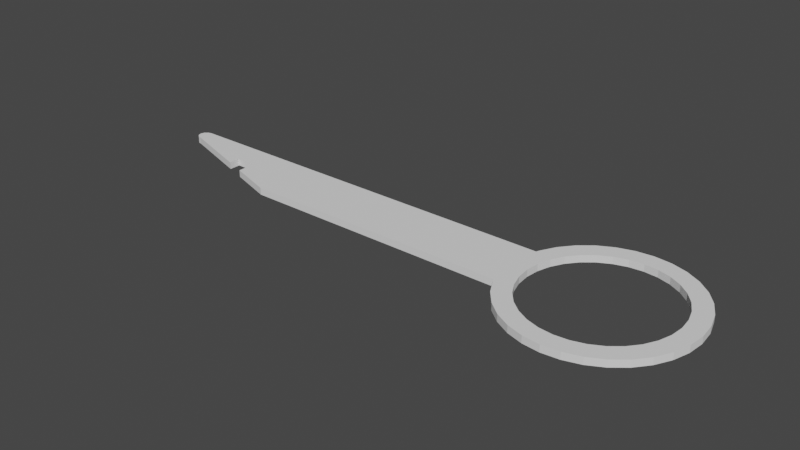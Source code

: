 # Source: 4k.blend  (saved by Blender 2.91.10; exported with 4.5.12 LTS)
import bpy
from mathutils import Matrix  # noqa: F401  (used for matrix-valued properties, if any)

bpy.ops.wm.read_factory_settings(use_empty=True)
scene = bpy.context.scene
scene.name = 'Scene'

# ---- collections
col_collection = bpy.data.collections.new('Collection'); scene.collection.children.link(col_collection)

# ---- world
world_world = bpy.data.worlds.new('World'); scene.world = world_world
world_world.use_nodes = True; world_world.node_tree.nodes.clear()
_N = world_world.node_tree.nodes; _L = world_world.node_tree.links
n0 = _N.new('ShaderNodeOutputWorld'); n0.name = 'World Output'; n0.location = (300, 300)
n1 = _N.new('ShaderNodeBackground'); n1.name = 'Background'; n1.location = (10, 300)
n1.inputs[0].default_value = (0.05088, 0.05088, 0.05088, 1.0)
_L.new(n1.outputs[0], n0.inputs[0])
n0.is_active_output = True
world_world.color = (0.05088, 0.05088, 0.05088)
world_world.use_sun_shadow = False
world_world.sun_shadow_jitter_overblur = 0.0

# ---- meshes
me_radioextractionkey = bpy.data.meshes.new('RadioExtractionKey')
me_radioextractionkey.from_pydata([(-10.0, -2.3, 1.002), (-9.833, -2.85, 1.002), (-9.833, -1.75, 1.002), (-9.375, -1.347, 1.002), (-9.375, -3.253, 1.002), (-8.997, -1.258, 1.002), (-8.886, -3.369, 1.002), (-9.375, -3.253, 0.0), (-8.886, -3.369, 0.0), (-9.833, -2.85, 0.0), (-10.0, -2.3, 0.0), (-9.833, -1.75, 0.0), (-9.375, -1.347, 0.0), (-8.997, -1.2, 1.002), (-8.997, -1.2, -0.0006675), (-8.997, -1.258, 0.0), (50.0, -10.0, -0.0006675), (50.0, -10.0, 0.0), (49.93, -10.0, 0.0), (49.93, -10.0, 1.002), (11.0, -10.0, 1.002), (11.0, -10.0, -0.0006675), (50.0, -1.2, 0.0), (50.0, -1.2, -0.0006675), (49.93, -1.2, 0.0), (66.38, 5.949, 0.0), (68.54, 4.794, 0.0), (67.16, 2.715, 0.0), (70.44, 3.239, 0.0), (68.67, 1.471, 0.0), (71.99, 1.345, 0.0), (69.92, -0.044, 0.0), (56.04, 2.715, 0.0), (54.53, 1.471, 0.0), (52.76, 3.239, 0.0), (53.28, -0.044, 0.0), (51.21, 1.345, 0.0), (54.65, 4.794, 0.0), (56.82, 5.949, 0.0), (57.77, 3.639, 0.0), (59.16, 6.66, 0.0), (59.65, 4.208, 0.0), (61.6, 6.9, 0.0), (61.6, 4.4, 0.0), (63.55, 4.208, 0.0), (64.04, 6.66, 0.0), (65.43, 3.639, 0.0), (73.15, -0.816, 0.0), (53.28, -11.16, 0.0), (52.76, -14.44, 0.0), (51.21, -12.55, 0.0), (50.05, -10.38, 0.0), (52.36, -9.427, 0.0), (63.55, -15.41, 0.0), (61.6, -18.1, 0.0), (61.6, -15.6, 0.0), (64.04, -17.86, 0.0), (59.16, -17.86, 0.0), (59.65, -15.41, 0.0), (68.67, 1.471, 1.002), (70.44, 3.239, 1.002), (67.16, 2.715, 1.002), (68.54, 4.794, 1.002), (66.38, 5.949, 1.002), (65.43, 3.639, 1.002), (54.65, 4.794, 1.002), (52.76, 3.239, 1.002), (56.04, 2.715, 1.002), (57.77, 3.639, 1.002), (56.82, 5.949, 1.002), (59.65, 4.208, 1.002), (59.16, 6.66, 1.002), (54.53, 1.471, 1.002), (51.21, 1.345, 1.002), (53.28, -0.044, 1.002), (61.6, 4.4, 1.002), (61.6, 6.9, 1.002), (63.55, 4.208, 1.002), (64.04, 6.66, 1.002), (70.84, -1.773, 1.002), (73.15, -0.816, 1.002), (69.92, -0.044, 1.002), (71.41, -3.649, 1.002), (73.86, -3.161, 1.002), (71.99, 1.345, 1.002), (71.6, -5.6, 1.002), (74.1, -5.6, 1.002), (71.41, -7.551, 1.002), (73.86, -8.039, 1.002), (69.92, -11.16, 1.002), (73.15, -10.38, 1.002), (70.84, -9.427, 1.002), (68.67, -12.67, 1.002), (70.44, -14.44, 1.002), (68.54, -15.99, 1.002), (67.16, -13.91, 1.002), (71.99, -12.55, 1.002), (70.84, -1.773, 0.0), (71.41, -3.649, 0.0), (73.86, -3.161, 0.0), (74.1, -5.6, 0.0), (71.6, -5.6, 0.0), (71.41, -7.551, 0.0), (73.86, -8.039, 0.0), (70.84, -9.427, 0.0), (73.15, -10.38, 0.0), (69.92, -11.16, 0.0), (71.99, -12.55, 0.0), (70.44, -14.44, 0.0), (68.67, -12.67, 0.0), (67.16, -13.91, 0.0), (68.54, -15.99, 0.0), (66.38, -17.15, 0.0), (65.43, -14.84, 0.0), (51.79, -7.551, 0.0), (51.6, -5.6, 0.0), (51.79, -3.649, 0.0), (52.36, -1.773, 0.0), (50.05, -0.816, 0.0), (56.82, -17.15, 0.0), (57.77, -14.84, 0.0), (54.65, -15.99, 0.0), (56.04, -13.91, 0.0), (54.53, -12.67, 0.0), (51.79, -3.649, 1.002), (51.6, -5.6, 1.002), (52.36, -1.773, 1.002), (50.05, -10.38, 1.002), (51.21, -12.55, 1.002), (52.76, -14.44, 1.002), (54.65, -15.99, 1.002), (56.82, -17.15, 1.002), (59.65, -15.41, 1.002), (61.6, -15.6, 1.002), (57.77, -14.84, 1.002), (56.04, -13.91, 1.002), (54.53, -12.67, 1.002), (53.28, -11.16, 1.002), (52.36, -9.427, 1.002), (65.43, -14.84, 1.002), (63.55, -15.41, 1.002), (61.6, -18.1, 1.002), (64.04, -17.86, 1.002), (66.38, -17.15, 1.002), (59.16, -17.86, 1.002), (49.93, -1.2, 1.002), (50.05, -0.816, 1.002), (51.79, -7.551, 1.002), (4.503, -5.197, 1.002), (4.503, -7.834, -0.0006675), (4.503, -5.197, -0.0006675), (1.497, -6.831, -0.0006675), (-8.997, -3.332, -0.0006675), (1.497, -5.197, -0.0006675), (4.503, -7.834, 1.002), (1.497, -5.197, 1.002), (1.497, -6.831, 1.002), (-8.997, -3.332, 0.0)], [], [(0, 1, 2), (3, 2, 1), (1, 4, 3), (5, 3, 4), (4, 6, 5), (4, 7, 8), (4, 8, 6), (7, 4, 9), (1, 9, 4), (0, 10, 9), (0, 9, 1), (2, 11, 10), (2, 10, 0), (3, 12, 11), (3, 11, 2), (13, 14, 15), (13, 15, 5), (5, 15, 12), (5, 12, 3), (16, 17, 18), (19, 20, 18), (16, 18, 21), (22, 23, 24), (23, 16, 21), (23, 17, 16), (22, 17, 23), (25, 26, 27), (26, 28, 27), (29, 27, 28), (30, 31, 28), (32, 33, 34), (33, 35, 34), (36, 34, 35), (34, 37, 32), (37, 38, 32), (39, 32, 38), (38, 40, 39), (41, 39, 40), (40, 42, 41), (43, 41, 42), (44, 43, 42), (42, 45, 44), (46, 44, 45), (45, 25, 46), (27, 46, 25), (29, 28, 31), (30, 47, 31), (48, 49, 50), (48, 50, 51), (18, 17, 51), (17, 52, 51), (48, 51, 52), (53, 54, 55), (56, 54, 53), (57, 58, 54), (59, 60, 61), (62, 63, 61), (64, 61, 63), (62, 61, 60), (65, 66, 67), (68, 69, 67), (70, 71, 68), (72, 67, 66), (73, 74, 66), (75, 76, 70), (77, 76, 75), (71, 69, 68), (65, 67, 69), (63, 78, 64), (71, 70, 76), (77, 64, 78), (76, 77, 78), (79, 80, 81), (81, 60, 59), (82, 83, 79), (84, 60, 81), (85, 86, 82), (84, 81, 80), (87, 86, 85), (80, 79, 83), (83, 82, 86), (86, 87, 88), (89, 90, 91), (92, 93, 89), (90, 88, 91), (87, 91, 88), (94, 93, 95), (90, 89, 96), (92, 95, 93), (96, 89, 93), (97, 31, 47), (98, 97, 99), (99, 97, 47), (99, 100, 98), (101, 98, 100), (102, 101, 100), (100, 103, 102), (104, 102, 103), (103, 105, 104), (106, 104, 105), (107, 108, 106), (105, 107, 106), (109, 106, 108), (110, 109, 108), (108, 111, 110), (111, 112, 110), (112, 56, 113), (113, 110, 112), (53, 113, 56), (114, 52, 17), (115, 114, 17), (17, 22, 115), (116, 115, 22), (117, 116, 22), (118, 36, 35), (35, 117, 118), (22, 118, 117), (24, 118, 22), (55, 54, 58), (119, 120, 57), (121, 122, 119), (58, 57, 120), (120, 119, 122), (121, 49, 122), (123, 122, 49), (48, 123, 49), (124, 125, 115), (124, 115, 116), (126, 124, 116), (126, 116, 117), (117, 35, 126), (74, 126, 35), (72, 74, 35), (72, 35, 33), (19, 18, 51), (19, 51, 127), (51, 50, 128), (51, 128, 127), (50, 49, 129), (50, 129, 128), (121, 130, 129), (121, 129, 49), (131, 130, 121), (131, 121, 119), (55, 58, 132), (55, 132, 133), (132, 58, 120), (132, 120, 134), (134, 120, 122), (134, 122, 135), (135, 122, 123), (135, 123, 136), (137, 136, 123), (137, 123, 48), (138, 137, 48), (138, 48, 52), (138, 52, 114), (113, 139, 95), (139, 113, 53), (139, 53, 140), (140, 53, 55), (140, 55, 133), (21, 18, 20), (141, 54, 56), (141, 56, 142), (143, 142, 56), (57, 144, 131), (57, 131, 119), (54, 141, 144), (54, 144, 57), (126, 145, 124), (74, 146, 126), (145, 126, 146), (73, 146, 74), (72, 66, 74), (137, 129, 136), (136, 129, 135), (19, 127, 138), (138, 147, 19), (137, 138, 127), (127, 128, 137), (129, 137, 128), (130, 135, 129), (141, 142, 140), (139, 143, 95), (144, 141, 132), (131, 144, 134), (130, 131, 135), (134, 135, 131), (132, 134, 144), (133, 132, 141), (148, 20, 145), (94, 95, 143), (142, 143, 139), (139, 140, 142), (140, 133, 141), (30, 84, 80), (30, 28, 60), (30, 60, 84), (28, 26, 62), (28, 62, 60), (26, 25, 63), (26, 63, 62), (61, 64, 27), (59, 61, 27), (59, 27, 29), (78, 63, 45), (25, 45, 63), (45, 42, 76), (45, 76, 78), (42, 40, 71), (42, 71, 76), (71, 38, 69), (40, 38, 71), (38, 37, 65), (38, 65, 69), (65, 34, 66), (37, 34, 65), (34, 36, 73), (34, 73, 66), (36, 118, 73), (67, 72, 33), (67, 33, 32), (68, 67, 32), (68, 32, 39), (70, 68, 39), (70, 39, 41), (75, 70, 41), (75, 41, 43), (77, 75, 43), (77, 43, 44), (64, 77, 44), (64, 44, 46), (64, 46, 27), (103, 100, 86), (103, 86, 88), (99, 83, 86), (99, 86, 100), (21, 149, 150), (151, 152, 153), (150, 153, 14), (154, 20, 148), (145, 20, 124), (19, 147, 20), (20, 147, 125), (155, 6, 156), (125, 124, 20), (21, 20, 154), (21, 154, 149), (151, 156, 8), (6, 8, 156), (151, 153, 155), (151, 155, 156), (148, 150, 149), (148, 149, 154), (150, 148, 155), (150, 155, 153), (23, 14, 24), (14, 23, 150), (14, 153, 152), (21, 150, 23), (157, 152, 8), (151, 8, 152), (14, 152, 15), (157, 15, 152), (10, 11, 9), (7, 157, 8), (157, 7, 12), (15, 157, 12), (7, 9, 12), (11, 12, 9), (14, 13, 24), (145, 13, 148), (13, 5, 155), (145, 24, 13), (148, 13, 155), (6, 155, 5), (83, 99, 80), (47, 80, 99), (80, 47, 30), (81, 59, 31), (29, 31, 59), (97, 79, 31), (81, 31, 79), (79, 97, 98), (79, 98, 82), (82, 98, 101), (82, 101, 85), (85, 101, 102), (85, 102, 87), (87, 102, 104), (112, 111, 94), (111, 108, 93), (111, 93, 94), (108, 107, 96), (108, 96, 93), (96, 105, 90), (107, 105, 96), (105, 103, 90), (88, 90, 103), (104, 91, 87), (106, 89, 104), (91, 104, 89), (89, 106, 109), (89, 109, 92), (92, 109, 110), (92, 110, 95), (113, 95, 110), (112, 143, 56), (94, 143, 112), (118, 146, 73), (118, 24, 145), (118, 145, 146), (147, 138, 114), (125, 147, 114), (125, 114, 115)])
me_radioextractionkey.use_remesh_fix_poles = True
me_radioextractionkey.use_remesh_preserve_attributes = False
me_radioextractionkey.use_mirror_vertex_groups = False
me_radioextractionkey.update()

# ---- objects
ob_radioextractionkey = bpy.data.objects.new('RadioExtractionKey', me_radioextractionkey)

# ---- transforms, parenting, visibility, modifiers, constraints
ob_radioextractionkey.location = (0.0, 0.0, 0.0)
ob_radioextractionkey.lineart.crease_threshold = 0.0

# ---- collection membership
col_collection.objects.link(ob_radioextractionkey)

# ---- scene / render settings (as saved in the file)
scene.frame_start = 1; scene.frame_end = 250; scene.frame_set(0)
scene.render.engine = 'BLENDER_EEVEE_NEXT'
scene.cycles.use_denoising = False
scene.cycles.samples = 128
scene.cycles.sampling_pattern = 'TABULATED_SOBOL'
scene.cycles.use_adaptive_sampling = False
scene.cycles.use_light_tree = False
scene.view_settings.view_transform = 'Filmic'
bpy.context.view_layer.update()

# ---- added for rendering (the .blend has no active camera and no usable light): camera, sun
cam_auto = bpy.data.cameras.new('AutoCamera')
cam_auto.lens = 50.0
cam_auto.sensor_width = 36.0
cam_auto.clip_end = 1424.77
ob_auto_camera = bpy.data.objects.new('AutoCamera', cam_auto)
scene.collection.objects.link(ob_auto_camera)
ob_auto_camera.location = (113.234, -103.021, 65.4478)
ob_auto_camera.rotation_euler = (1.09748, -7.21219e-08, 0.694738)
scene.camera = ob_auto_camera
light_auto_sun = bpy.data.lights.new('AutoSun', 'SUN')
light_auto_sun.energy = 3.0
light_auto_sun.angle = 0.0523599
ob_auto_sun = bpy.data.objects.new('AutoSun', light_auto_sun)
scene.collection.objects.link(ob_auto_sun)
ob_auto_sun.rotation_euler = (0.872665, 0.174533, 0.523599)
bpy.context.view_layer.update()
